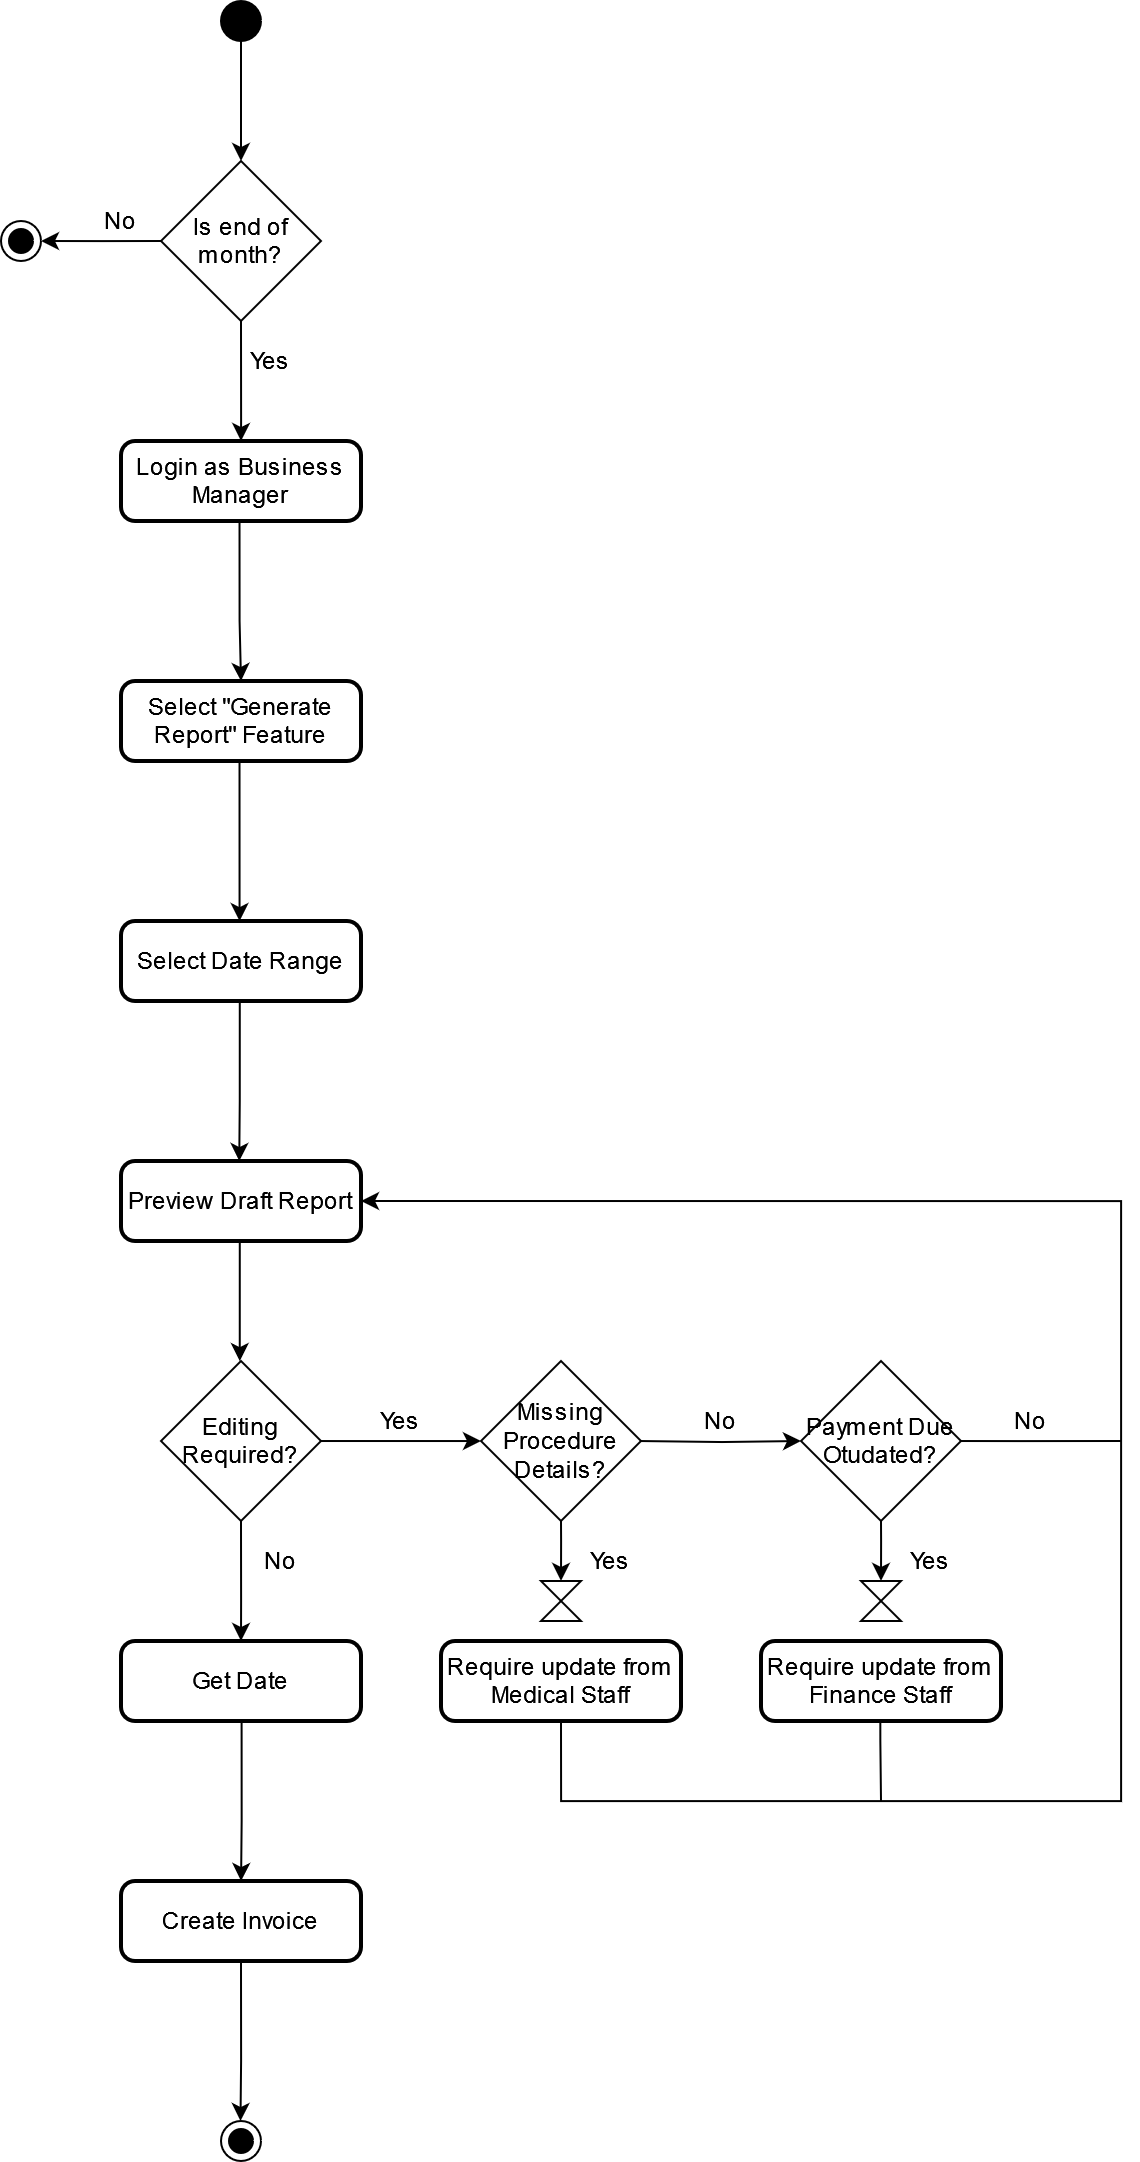

The diagram above was exported from draw.io. Its source (the exported page's mxGraphModel, read from the mxfile embedded in the PNG):
<mxGraphModel dx="633" dy="959" grid="1" gridSize="10" guides="1" tooltips="1" connect="1" arrows="1" fold="1" page="1" pageScale="1" pageWidth="850" pageHeight="1100" math="0" shadow="0">
  <root>
    <mxCell id="0" />
    <mxCell id="1" parent="0" />
    <mxCell id="2" value="" style="ellipse;fillColor=strokeColor;" parent="1" vertex="1">
      <mxGeometry x="130" width="20" height="20" as="geometry" />
    </mxCell>
    <mxCell id="7" value="" style="curved=1;startArrow=none;;entryX=0.5;entryY=0;entryDx=0;entryDy=0;exitX=0.5;exitY=1;exitDx=0;exitDy=0;" parent="1" source="2" target="clE17JEbLuwmMZCjdbwA-13" edge="1">
      <mxGeometry relative="1" as="geometry">
        <Array as="points" />
        <mxPoint x="140" y="60" as="targetPoint" />
        <mxPoint x="140" y="-10" as="sourcePoint" />
      </mxGeometry>
    </mxCell>
    <mxCell id="6nC-Zpstk0fhiGknvCqh-24" value="No" style="text;html=1;align=center;verticalAlign=middle;whiteSpace=wrap;rounded=0;" parent="1" vertex="1">
      <mxGeometry x="60" y="100" width="40" height="20" as="geometry" />
    </mxCell>
    <mxCell id="6nC-Zpstk0fhiGknvCqh-90" value="" style="startArrow=none;;exitX=0.5;exitY=1;exitDx=0;exitDy=0;edgeStyle=orthogonalEdgeStyle;rounded=0;curved=0;endArrow=classic;endFill=1;startFill=0;" parent="1" source="clE17JEbLuwmMZCjdbwA-13" edge="1">
      <mxGeometry relative="1" as="geometry">
        <Array as="points">
          <mxPoint x="140" y="210" />
          <mxPoint x="140" y="210" />
        </Array>
        <mxPoint x="380" y="20" as="sourcePoint" />
        <mxPoint x="140" y="220" as="targetPoint" />
      </mxGeometry>
    </mxCell>
    <mxCell id="clE17JEbLuwmMZCjdbwA-13" value="Is end of month?" style="rhombus;whiteSpace=wrap;html=1;" parent="1" vertex="1">
      <mxGeometry x="100" y="80" width="80" height="80" as="geometry" />
    </mxCell>
    <mxCell id="clE17JEbLuwmMZCjdbwA-14" value="" style="startArrow=none;;exitX=0;exitY=0.5;exitDx=0;exitDy=0;edgeStyle=orthogonalEdgeStyle;rounded=0;curved=0;endArrow=classic;endFill=1;startFill=0;" parent="1" source="clE17JEbLuwmMZCjdbwA-13" edge="1">
      <mxGeometry relative="1" as="geometry">
        <Array as="points" />
        <mxPoint x="150" y="170" as="sourcePoint" />
        <mxPoint x="40" y="120" as="targetPoint" />
      </mxGeometry>
    </mxCell>
    <mxCell id="clE17JEbLuwmMZCjdbwA-16" value="Login as Business Manager" style="rounded=1;absoluteArcSize=1;arcSize=14;whiteSpace=wrap;strokeWidth=2;" parent="1" vertex="1">
      <mxGeometry x="80" y="220" width="120" height="40" as="geometry" />
    </mxCell>
    <mxCell id="clE17JEbLuwmMZCjdbwA-18" value="Yes" style="text;html=1;align=center;verticalAlign=middle;whiteSpace=wrap;rounded=0;" parent="1" vertex="1">
      <mxGeometry x="140" y="170" width="30" height="20" as="geometry" />
    </mxCell>
    <mxCell id="clE17JEbLuwmMZCjdbwA-20" value="Editing Required?" style="rhombus;whiteSpace=wrap;html=1;" parent="1" vertex="1">
      <mxGeometry x="100" y="680" width="80" height="80" as="geometry" />
    </mxCell>
    <mxCell id="clE17JEbLuwmMZCjdbwA-25" value="No" style="text;html=1;align=center;verticalAlign=middle;whiteSpace=wrap;rounded=0;" parent="1" vertex="1">
      <mxGeometry x="140" y="770" width="40" height="20" as="geometry" />
    </mxCell>
    <mxCell id="clE17JEbLuwmMZCjdbwA-35" value="Missing Procedure Details?" style="rhombus;whiteSpace=wrap;html=1;" parent="1" vertex="1">
      <mxGeometry x="260" y="680" width="80" height="80" as="geometry" />
    </mxCell>
    <mxCell id="clE17JEbLuwmMZCjdbwA-36" value="" style="startArrow=none;;exitX=0.5;exitY=1;exitDx=0;exitDy=0;edgeStyle=orthogonalEdgeStyle;rounded=0;curved=0;endArrow=classic;endFill=1;startFill=0;" parent="1" edge="1">
      <mxGeometry relative="1" as="geometry">
        <Array as="points">
          <mxPoint x="300" y="770" />
          <mxPoint x="300" y="770" />
        </Array>
        <mxPoint x="300" y="759.97" as="sourcePoint" />
        <mxPoint x="300" y="789.97" as="targetPoint" />
      </mxGeometry>
    </mxCell>
    <mxCell id="clE17JEbLuwmMZCjdbwA-37" value="Yes" style="text;html=1;align=center;verticalAlign=middle;whiteSpace=wrap;rounded=0;" parent="1" vertex="1">
      <mxGeometry x="310" y="770" width="30" height="20" as="geometry" />
    </mxCell>
    <mxCell id="clE17JEbLuwmMZCjdbwA-41" value="" style="startArrow=none;;exitX=0.5;exitY=1;exitDx=0;exitDy=0;edgeStyle=orthogonalEdgeStyle;rounded=0;curved=0;endArrow=classic;endFill=1;startFill=0;entryX=0.5;entryY=0;entryDx=0;entryDy=0;" parent="1" edge="1" target="RpZKLnw1ml0JMjkQKGpv-15">
      <mxGeometry relative="1" as="geometry">
        <Array as="points">
          <mxPoint x="139" y="310" />
        </Array>
        <mxPoint x="139.26" y="260.02" as="sourcePoint" />
        <mxPoint x="100" y="320" as="targetPoint" />
      </mxGeometry>
    </mxCell>
    <mxCell id="clE17JEbLuwmMZCjdbwA-43" value="Preview Draft Report" style="rounded=1;absoluteArcSize=1;arcSize=14;whiteSpace=wrap;strokeWidth=2;" parent="1" vertex="1">
      <mxGeometry x="80" y="580" width="120" height="40" as="geometry" />
    </mxCell>
    <mxCell id="clE17JEbLuwmMZCjdbwA-49" value="" style="ellipse;shape=endState;fillColor=strokeColor;" parent="1" vertex="1">
      <mxGeometry x="130" y="1060" width="20" height="20" as="geometry" />
    </mxCell>
    <mxCell id="clE17JEbLuwmMZCjdbwA-56" value="" style="startArrow=none;;edgeStyle=orthogonalEdgeStyle;rounded=0;curved=0;endArrow=classic;endFill=1;exitX=0.5;exitY=1;exitDx=0;exitDy=0;" parent="1" edge="1">
      <mxGeometry relative="1" as="geometry">
        <Array as="points">
          <mxPoint x="140" y="800" />
          <mxPoint x="140" y="800" />
        </Array>
        <mxPoint x="140" y="760" as="sourcePoint" />
        <mxPoint x="140" y="820" as="targetPoint" />
      </mxGeometry>
    </mxCell>
    <mxCell id="clE17JEbLuwmMZCjdbwA-57" value="" style="startArrow=none;;exitX=0.5;exitY=1;exitDx=0;exitDy=0;edgeStyle=orthogonalEdgeStyle;rounded=0;curved=0;endArrow=classic;endFill=1;startFill=0;" parent="1" edge="1">
      <mxGeometry relative="1" as="geometry">
        <Array as="points">
          <mxPoint x="140" y="680" />
        </Array>
        <mxPoint x="139.39" y="620.02" as="sourcePoint" />
        <mxPoint x="139" y="680" as="targetPoint" />
      </mxGeometry>
    </mxCell>
    <mxCell id="clE17JEbLuwmMZCjdbwA-62" value="" style="startArrow=none;;edgeStyle=orthogonalEdgeStyle;rounded=0;curved=0;endArrow=classic;endFill=1;entryX=1;entryY=0.5;entryDx=0;entryDy=0;exitX=0.5;exitY=1;exitDx=0;exitDy=0;" parent="1" edge="1" target="clE17JEbLuwmMZCjdbwA-43" source="RpZKLnw1ml0JMjkQKGpv-31">
      <mxGeometry relative="1" as="geometry">
        <Array as="points">
          <mxPoint x="300" y="900" />
          <mxPoint x="580" y="900" />
          <mxPoint x="580" y="600" />
        </Array>
        <mxPoint x="300" y="1000" as="sourcePoint" />
        <mxPoint x="300" y="959.99" as="targetPoint" />
      </mxGeometry>
    </mxCell>
    <mxCell id="RpZKLnw1ml0JMjkQKGpv-10" value="" style="ellipse;shape=endState;fillColor=strokeColor;" vertex="1" parent="1">
      <mxGeometry x="20" y="110" width="20" height="20" as="geometry" />
    </mxCell>
    <mxCell id="RpZKLnw1ml0JMjkQKGpv-11" value="Select Date Range" style="rounded=1;absoluteArcSize=1;arcSize=14;whiteSpace=wrap;strokeWidth=2;" vertex="1" parent="1">
      <mxGeometry x="80" y="460" width="120" height="40" as="geometry" />
    </mxCell>
    <mxCell id="RpZKLnw1ml0JMjkQKGpv-12" value="" style="startArrow=none;;exitX=0.5;exitY=1;exitDx=0;exitDy=0;edgeStyle=orthogonalEdgeStyle;rounded=0;curved=0;endArrow=classic;endFill=1;startFill=0;" edge="1" parent="1">
      <mxGeometry relative="1" as="geometry">
        <Array as="points">
          <mxPoint x="140" y="550" />
          <mxPoint x="140" y="550" />
        </Array>
        <mxPoint x="139.39" y="500.02" as="sourcePoint" />
        <mxPoint x="139.13" y="580.01" as="targetPoint" />
      </mxGeometry>
    </mxCell>
    <mxCell id="RpZKLnw1ml0JMjkQKGpv-13" value="Yes" style="text;html=1;align=center;verticalAlign=middle;whiteSpace=wrap;rounded=0;" vertex="1" parent="1">
      <mxGeometry x="200" y="700" width="40" height="20" as="geometry" />
    </mxCell>
    <mxCell id="RpZKLnw1ml0JMjkQKGpv-14" value="" style="startArrow=none;;exitX=1;exitY=0.5;exitDx=0;exitDy=0;edgeStyle=orthogonalEdgeStyle;rounded=0;curved=0;endArrow=classic;endFill=1;startFill=0;entryX=0;entryY=0.5;entryDx=0;entryDy=0;" edge="1" parent="1">
      <mxGeometry relative="1" as="geometry">
        <Array as="points" />
        <mxPoint x="180" y="720.01" as="sourcePoint" />
        <mxPoint x="260" y="720.02" as="targetPoint" />
      </mxGeometry>
    </mxCell>
    <mxCell id="RpZKLnw1ml0JMjkQKGpv-15" value="Select &quot;Generate Report&quot; Feature" style="rounded=1;absoluteArcSize=1;arcSize=14;whiteSpace=wrap;strokeWidth=2;" vertex="1" parent="1">
      <mxGeometry x="80" y="340" width="120" height="40" as="geometry" />
    </mxCell>
    <mxCell id="RpZKLnw1ml0JMjkQKGpv-16" value="" style="startArrow=none;;exitX=0.5;exitY=1;exitDx=0;exitDy=0;edgeStyle=orthogonalEdgeStyle;rounded=0;curved=0;endArrow=classic;endFill=1;startFill=0;" edge="1" parent="1">
      <mxGeometry relative="1" as="geometry">
        <Array as="points">
          <mxPoint x="140" y="460" />
        </Array>
        <mxPoint x="139.26" y="380.02" as="sourcePoint" />
        <mxPoint x="139" y="460.01" as="targetPoint" />
      </mxGeometry>
    </mxCell>
    <mxCell id="RpZKLnw1ml0JMjkQKGpv-22" value="No" style="text;html=1;align=center;verticalAlign=middle;whiteSpace=wrap;rounded=0;" vertex="1" parent="1">
      <mxGeometry x="360" y="700" width="40" height="20" as="geometry" />
    </mxCell>
    <mxCell id="RpZKLnw1ml0JMjkQKGpv-23" value="" style="startArrow=none;;exitX=1;exitY=0.5;exitDx=0;exitDy=0;edgeStyle=orthogonalEdgeStyle;rounded=0;curved=0;endArrow=classic;endFill=1;startFill=0;entryX=0;entryY=0.5;entryDx=0;entryDy=0;" edge="1" parent="1" target="RpZKLnw1ml0JMjkQKGpv-24">
      <mxGeometry relative="1" as="geometry">
        <Array as="points" />
        <mxPoint x="340" y="720.02" as="sourcePoint" />
        <mxPoint x="400" y="720.02" as="targetPoint" />
      </mxGeometry>
    </mxCell>
    <mxCell id="RpZKLnw1ml0JMjkQKGpv-24" value="Payment Due Otudated?" style="rhombus;whiteSpace=wrap;html=1;" vertex="1" parent="1">
      <mxGeometry x="420" y="680" width="80" height="80" as="geometry" />
    </mxCell>
    <mxCell id="RpZKLnw1ml0JMjkQKGpv-27" value="No" style="text;html=1;align=center;verticalAlign=middle;whiteSpace=wrap;rounded=0;" vertex="1" parent="1">
      <mxGeometry x="510" y="700" width="50" height="20" as="geometry" />
    </mxCell>
    <mxCell id="RpZKLnw1ml0JMjkQKGpv-28" value="" style="startArrow=none;;exitX=1;exitY=0.5;exitDx=0;exitDy=0;edgeStyle=orthogonalEdgeStyle;rounded=0;curved=0;endArrow=none;endFill=0;startFill=0;" edge="1" parent="1">
      <mxGeometry relative="1" as="geometry">
        <Array as="points">
          <mxPoint x="530" y="720" />
          <mxPoint x="530" y="720" />
        </Array>
        <mxPoint x="500" y="720.01" as="sourcePoint" />
        <mxPoint x="580" y="720" as="targetPoint" />
      </mxGeometry>
    </mxCell>
    <mxCell id="RpZKLnw1ml0JMjkQKGpv-31" value="Require update from Medical Staff" style="rounded=1;absoluteArcSize=1;arcSize=14;whiteSpace=wrap;strokeWidth=2;" vertex="1" parent="1">
      <mxGeometry x="240" y="820" width="120" height="40" as="geometry" />
    </mxCell>
    <mxCell id="RpZKLnw1ml0JMjkQKGpv-32" value="" style="shape=collate;html=1;" vertex="1" parent="1">
      <mxGeometry x="290" y="790" width="20" height="20" as="geometry" />
    </mxCell>
    <mxCell id="RpZKLnw1ml0JMjkQKGpv-43" value="" style="startArrow=none;;exitX=0.5;exitY=1;exitDx=0;exitDy=0;edgeStyle=orthogonalEdgeStyle;rounded=0;curved=0;endArrow=classic;endFill=1;startFill=0;" edge="1" parent="1">
      <mxGeometry relative="1" as="geometry">
        <Array as="points">
          <mxPoint x="460" y="770" />
          <mxPoint x="460" y="770" />
        </Array>
        <mxPoint x="460" y="759.97" as="sourcePoint" />
        <mxPoint x="460" y="789.97" as="targetPoint" />
      </mxGeometry>
    </mxCell>
    <mxCell id="RpZKLnw1ml0JMjkQKGpv-44" value="Yes" style="text;html=1;align=center;verticalAlign=middle;whiteSpace=wrap;rounded=0;" vertex="1" parent="1">
      <mxGeometry x="470" y="770" width="30" height="20" as="geometry" />
    </mxCell>
    <mxCell id="RpZKLnw1ml0JMjkQKGpv-45" value="Require update from Finance Staff" style="rounded=1;absoluteArcSize=1;arcSize=14;whiteSpace=wrap;strokeWidth=2;" vertex="1" parent="1">
      <mxGeometry x="400" y="820" width="120" height="40" as="geometry" />
    </mxCell>
    <mxCell id="RpZKLnw1ml0JMjkQKGpv-46" value="" style="shape=collate;html=1;" vertex="1" parent="1">
      <mxGeometry x="450" y="790" width="20" height="20" as="geometry" />
    </mxCell>
    <mxCell id="RpZKLnw1ml0JMjkQKGpv-53" value="" style="startArrow=none;;exitX=0.5;exitY=1;exitDx=0;exitDy=0;edgeStyle=orthogonalEdgeStyle;rounded=0;curved=0;endArrow=none;endFill=0;startFill=0;" edge="1" parent="1">
      <mxGeometry relative="1" as="geometry">
        <Array as="points">
          <mxPoint x="460" y="870" />
          <mxPoint x="460" y="870" />
        </Array>
        <mxPoint x="459.65999999999997" y="860" as="sourcePoint" />
        <mxPoint x="460" y="900" as="targetPoint" />
      </mxGeometry>
    </mxCell>
    <mxCell id="RpZKLnw1ml0JMjkQKGpv-54" value="Create Invoice" style="rounded=1;absoluteArcSize=1;arcSize=14;whiteSpace=wrap;strokeWidth=2;" vertex="1" parent="1">
      <mxGeometry x="80" y="940" width="120" height="40" as="geometry" />
    </mxCell>
    <mxCell id="RpZKLnw1ml0JMjkQKGpv-55" value="" style="startArrow=none;;exitX=0.5;exitY=1;exitDx=0;exitDy=0;edgeStyle=orthogonalEdgeStyle;rounded=0;curved=0;endArrow=classic;endFill=1;startFill=0;" edge="1" parent="1">
      <mxGeometry relative="1" as="geometry">
        <Array as="points">
          <mxPoint x="140" y="1030" />
          <mxPoint x="140" y="1030" />
        </Array>
        <mxPoint x="140" y="980.01" as="sourcePoint" />
        <mxPoint x="139.74" y="1060" as="targetPoint" />
      </mxGeometry>
    </mxCell>
    <mxCell id="RpZKLnw1ml0JMjkQKGpv-56" value="Get Date" style="rounded=1;absoluteArcSize=1;arcSize=14;whiteSpace=wrap;strokeWidth=2;" vertex="1" parent="1">
      <mxGeometry x="80" y="820" width="120" height="40" as="geometry" />
    </mxCell>
    <mxCell id="RpZKLnw1ml0JMjkQKGpv-57" value="" style="startArrow=none;;exitX=0.5;exitY=1;exitDx=0;exitDy=0;edgeStyle=orthogonalEdgeStyle;rounded=0;curved=0;endArrow=classic;endFill=1;startFill=0;" edge="1" parent="1">
      <mxGeometry relative="1" as="geometry">
        <Array as="points">
          <mxPoint x="140" y="910" />
          <mxPoint x="140" y="910" />
        </Array>
        <mxPoint x="140.29999999999998" y="860.01" as="sourcePoint" />
        <mxPoint x="140.04" y="940" as="targetPoint" />
      </mxGeometry>
    </mxCell>
  </root>
</mxGraphModel>